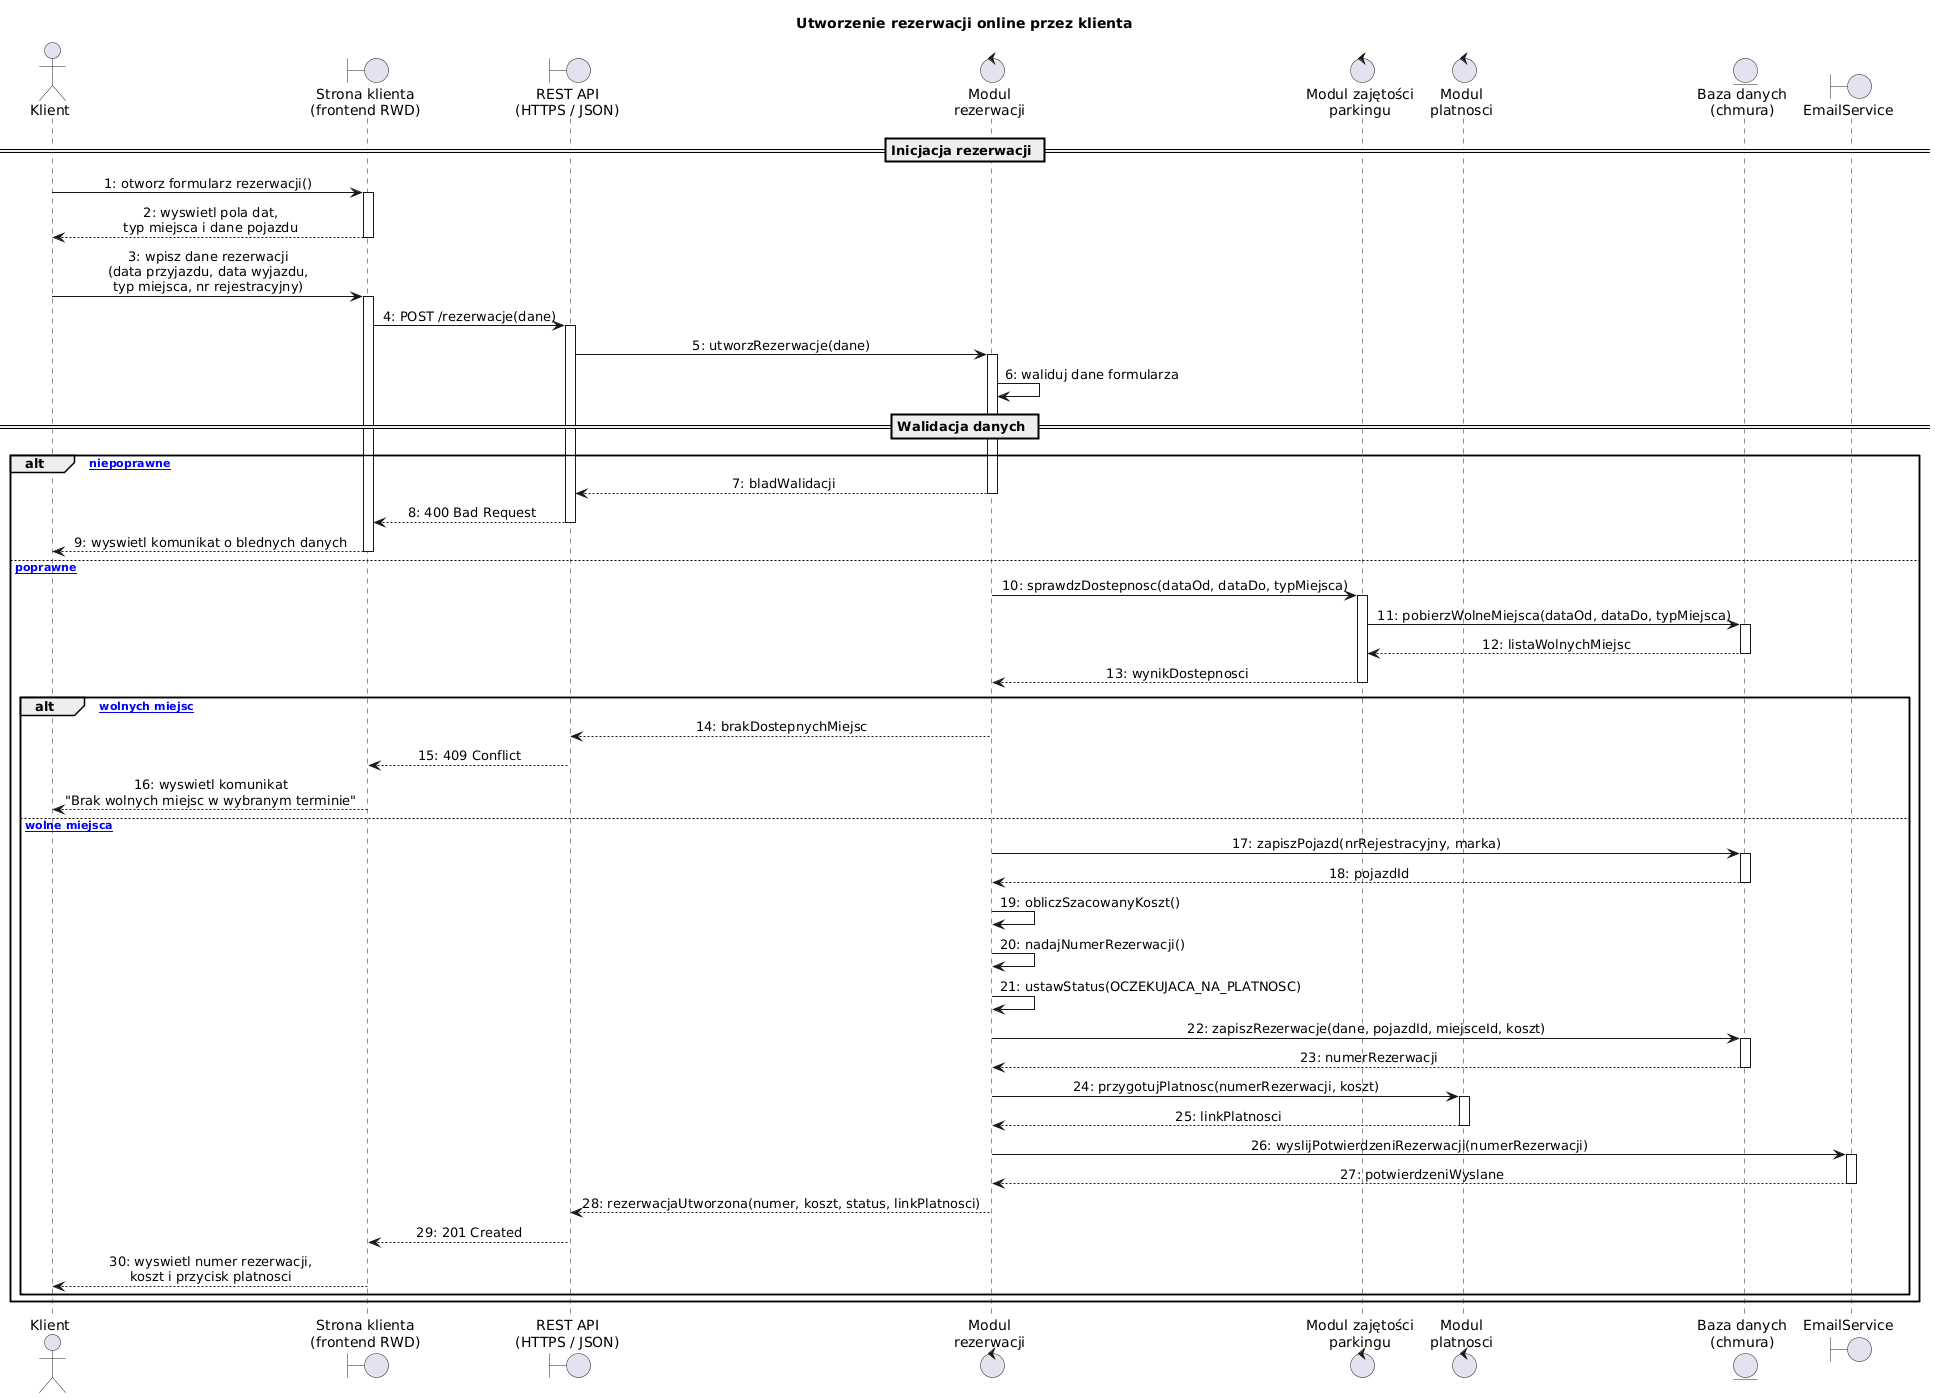

The diagram above was rendered by PlantUML. Its source (embedded in the PNG):
@startuml
title Utworzenie rezerwacji online przez klienta

skinparam sequenceMessageAlign center
skinparam responseMessageBelowArrow true

actor "Klient" as Klient
boundary "Strona klienta\n(frontend RWD)" as Frontend
boundary "REST API\n(HTTPS / JSON)" as API
control "Modul\nrezerwacji" as ModulRez
control "Modul zajętości\nparkingu" as ModulZaj
control "Modul\nplatnosci" as ModulPlatnosci
entity "Baza danych\n(chmura)" as DB
boundary "EmailService" as Email

== Inicjacja rezerwacji ==

Klient -> Frontend : 1: otworz formularz rezerwacji()
activate Frontend
Frontend --> Klient : 2: wyswietl pola dat,\ntyp miejsca i dane pojazdu
deactivate Frontend

Klient -> Frontend : 3: wpisz dane rezerwacji\n(data przyjazdu, data wyjazdu,\ntyp miejsca, nr rejestracyjny)
activate Frontend
Frontend -> API : 4: POST /rezerwacje(dane)
activate API

API -> ModulRez : 5: utworzRezerwacje(dane)
activate ModulRez

ModulRez -> ModulRez : 6: waliduj dane formularza

== Walidacja danych ==

alt [dane niepoprawne]
    ModulRez --> API : 7: bladWalidacji
    deactivate ModulRez
    API --> Frontend : 8: 400 Bad Request
    deactivate API
    Frontend --> Klient : 9: wyswietl komunikat o blednych danych
    deactivate Frontend

else [dane poprawne]
    ModulRez -> ModulZaj : 10: sprawdzDostepnosc(dataOd, dataDo, typMiejsca)
    activate ModulZaj
    ModulZaj -> DB : 11: pobierzWolneMiejsca(dataOd, dataDo, typMiejsca)
    activate DB
    DB --> ModulZaj : 12: listaWolnychMiejsc
    deactivate DB
    ModulZaj --> ModulRez : 13: wynikDostepnosci
    deactivate ModulZaj

    alt [brak wolnych miejsc]
        ModulRez --> API : 14: brakDostepnychMiejsc
        API --> Frontend : 15: 409 Conflict
        Frontend --> Klient : 16: wyswietl komunikat\n"Brak wolnych miejsc w wybranym terminie"

    else [sa wolne miejsca]
        ModulRez -> DB : 17: zapiszPojazd(nrRejestracyjny, marka)
        activate DB
        DB --> ModulRez : 18: pojazdId
        deactivate DB

        ModulRez -> ModulRez : 19: obliczSzacowanyKoszt()
        ModulRez -> ModulRez : 20: nadajNumerRezerwacji()
        ModulRez -> ModulRez : 21: ustawStatus(OCZEKUJACA_NA_PLATNOSC)

        ModulRez -> DB : 22: zapiszRezerwacje(dane, pojazdId, miejsceId, koszt)
        activate DB
        DB --> ModulRez : 23: numerRezerwacji
        deactivate DB

        ModulRez -> ModulPlatnosci : 24: przygotujPlatnosc(numerRezerwacji, koszt)
        activate ModulPlatnosci
        ModulPlatnosci --> ModulRez : 25: linkPlatnosci
        deactivate ModulPlatnosci

        ModulRez -> Email : 26: wyslijPotwierdzeniRezerwacji(numerRezerwacji)
        activate Email
        Email --> ModulRez : 27: potwierdzeniWyslane
        deactivate Email

        ModulRez --> API : 28: rezerwacjaUtworzona(numer, koszt, status, linkPlatnosci)
        deactivate ModulRez
        API --> Frontend : 29: 201 Created
        deactivate API
        Frontend --> Klient : 30: wyswietl numer rezerwacji,\nkoszt i przycisk platnosci
        deactivate Frontend
    end
end
@enduml